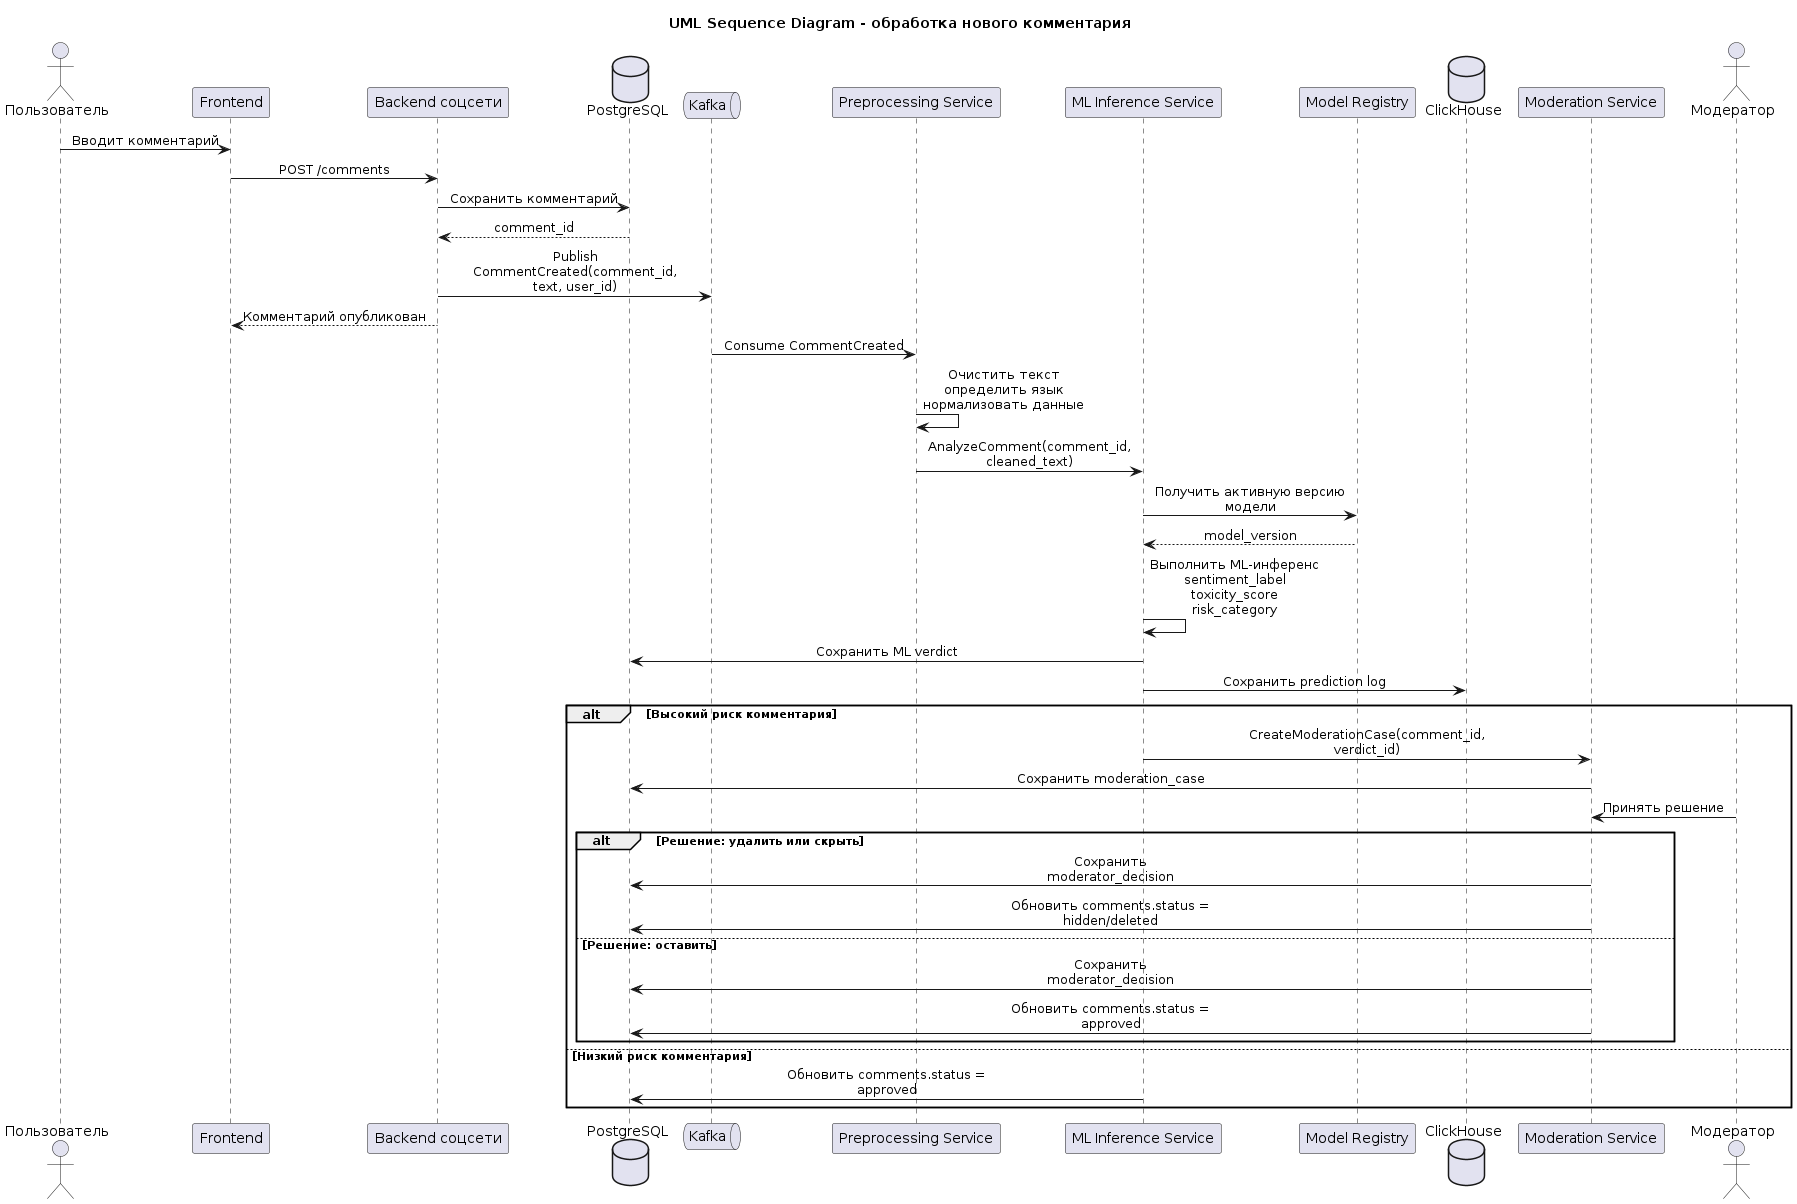

The diagram above was rendered by PlantUML. Its source (embedded in the PNG):
@startuml
title UML Sequence Diagram - обработка нового комментария

skinparam shadowing false
skinparam sequenceMessageAlign center
skinparam maxMessageSize 200

actor "Пользователь" as User
participant "Frontend" as Frontend
participant "Backend соцсети" as Backend
database "PostgreSQL" as PostgreSQL
queue "Kafka" as Kafka
participant "Preprocessing Service" as Preprocessing
participant "ML Inference Service" as MLService
participant "Model Registry" as ModelRegistry
database "ClickHouse" as ClickHouse
participant "Moderation Service" as ModerationService
actor "Модератор" as Moderator

User -> Frontend : Вводит комментарий
Frontend -> Backend : POST /comments

Backend -> PostgreSQL : Сохранить комментарий
PostgreSQL --> Backend : comment_id

Backend -> Kafka : Publish CommentCreated(comment_id, text, user_id)
Backend --> Frontend : Комментарий опубликован

Kafka -> Preprocessing : Consume CommentCreated
Preprocessing -> Preprocessing : Очистить текст\nопределить язык\nнормализовать данные

Preprocessing -> MLService : AnalyzeComment(comment_id, cleaned_text)
MLService -> ModelRegistry : Получить активную версию модели
ModelRegistry --> MLService : model_version

MLService -> MLService : Выполнить ML-инференс\nsentiment_label\ntoxicity_score\nrisk_category

MLService -> PostgreSQL : Сохранить ML verdict
MLService -> ClickHouse : Сохранить prediction log

alt Высокий риск комментария
    MLService -> ModerationService : CreateModerationCase(comment_id, verdict_id)
    ModerationService -> PostgreSQL : Сохранить moderation_case

    Moderator -> ModerationService : Принять решение

    alt Решение: удалить или скрыть
        ModerationService -> PostgreSQL : Сохранить moderator_decision
        ModerationService -> PostgreSQL : Обновить comments.status = hidden/deleted
    else Решение: оставить
        ModerationService -> PostgreSQL : Сохранить moderator_decision
        ModerationService -> PostgreSQL : Обновить comments.status = approved
    end
else Низкий риск комментария
    MLService -> PostgreSQL : Обновить comments.status = approved
end
@enduml